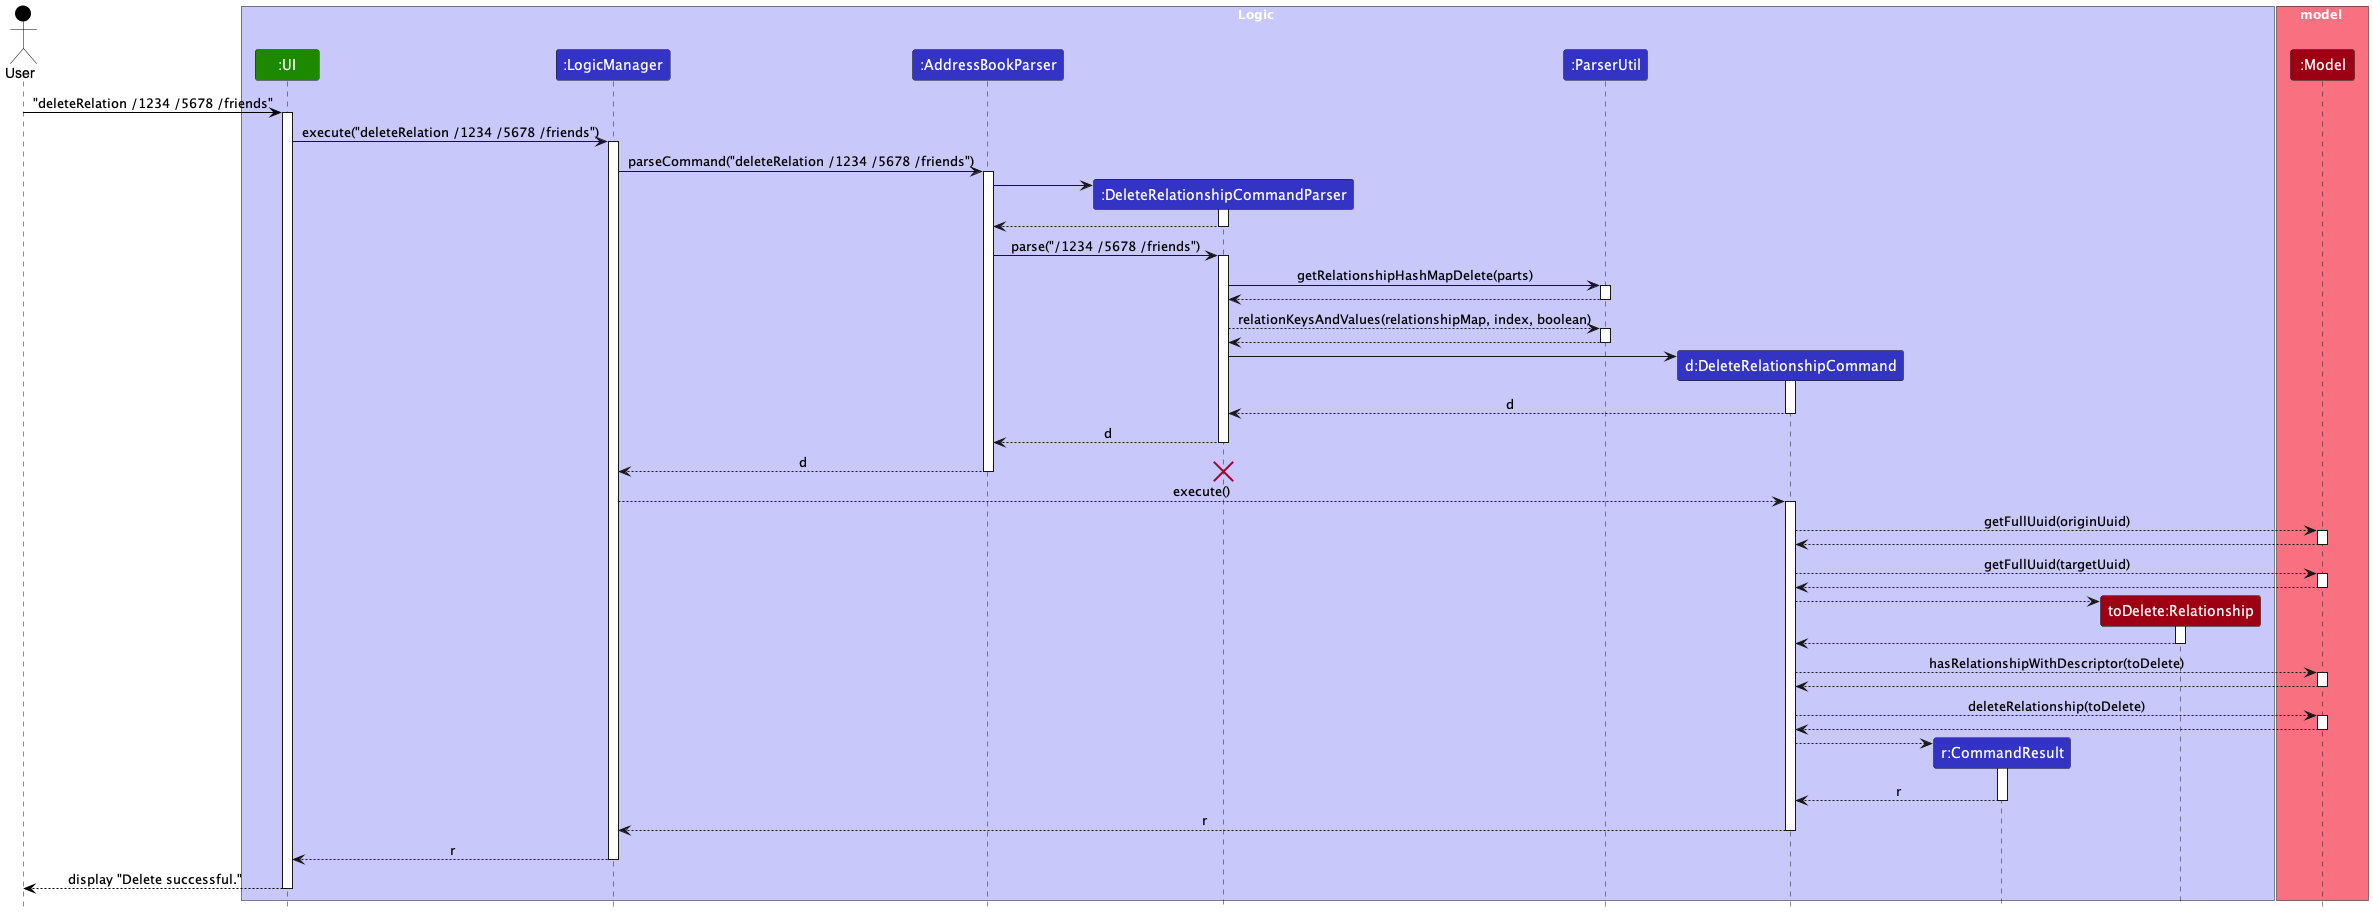

The diagram above was rendered by PlantUML. Its source (embedded in the PNG):
@startuml
!include style.puml
skinparam ArrowFontStyle plain

actor User as user USER_COLOR
box Logic LOGIC_COLOR_T1
participant ":UI" as ui UI_COLOR
participant ":LogicManager" as LogicManager LOGIC_COLOR
participant ":AddressBookParser" as AddressBookParser LOGIC_COLOR
participant ":DeleteRelationshipCommandParser" as DeleteRelationshipCommandParser LOGIC_COLOR
participant ":ParserUtil" as ParserUtil LOGIC_COLOR
participant "d:DeleteRelationshipCommand" as DeleteRelationshipCommand LOGIC_COLOR
participant "r:CommandResult" as CommandResult LOGIC_COLOR
participant "toDelete:Relationship" as ToDelete MODEL_COLOR
end box

box model MODEL_COLOR_T1
participant ":Model" as Model MODEL_COLOR
end box
user -[USER_COLOR]> ui : "deleteRelation /1234 /5678 /friends"
activate ui
ui -> LogicManager : execute("deleteRelation /1234 /5678 /friends")
activate LogicManager

LogicManager -> AddressBookParser : parseCommand("deleteRelation /1234 /5678 /friends")
activate AddressBookParser
create DeleteRelationshipCommandParser
AddressBookParser -> DeleteRelationshipCommandParser ++
return
AddressBookParser -> DeleteRelationshipCommandParser ++: parse("/1234 /5678 /friends")
DeleteRelationshipCommandParser -> ParserUtil ++: getRelationshipHashMapDelete(parts)
return
DeleteRelationshipCommandParser --> ParserUtil ++ :relationKeysAndValues(relationshipMap, index, boolean)
return
create DeleteRelationshipCommand
DeleteRelationshipCommandParser -> DeleteRelationshipCommand ++
return d
return d
return d

destroy DeleteRelationshipCommandParser

LogicManager --> DeleteRelationshipCommand ++: execute()
DeleteRelationshipCommand --> Model ++: getFullUuid(originUuid)
return
DeleteRelationshipCommand --> Model ++: getFullUuid(targetUuid)
return
create ToDelete
DeleteRelationshipCommand --> ToDelete ++
return
DeleteRelationshipCommand --> Model ++: hasRelationshipWithDescriptor(toDelete)
return
DeleteRelationshipCommand --> Model ++: deleteRelationship(toDelete)
return

create CommandResult
DeleteRelationshipCommand --> CommandResult ++
return r

return r

LogicManager --> ui : r
deactivate LogicManager
return display "Delete successful."
deactivate ui
@enduml